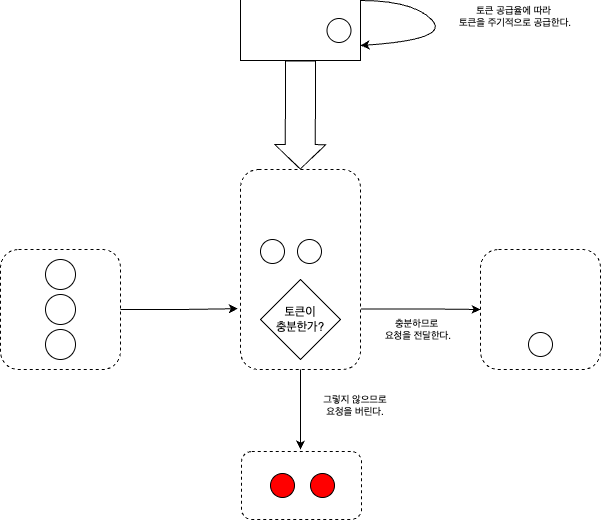

The diagram above was exported from draw.io. Its source (the exported page's mxGraphModel, read from the mxfile embedded in the PNG):
<mxGraphModel dx="1202" dy="792" grid="1" gridSize="10" guides="1" tooltips="1" connect="1" arrows="1" fold="1" page="1" pageScale="1" pageWidth="827" pageHeight="1169" math="0" shadow="0">
  <root>
    <mxCell id="0" />
    <mxCell id="1" parent="0" />
    <mxCell id="X_ugbfX6Sdy5Hl_kQ914-1" value="" style="rounded=1;whiteSpace=wrap;html=1;fillColor=none;dashed=1;" vertex="1" parent="1">
      <mxGeometry x="80" y="400" width="120" height="120" as="geometry" />
    </mxCell>
    <mxCell id="X_ugbfX6Sdy5Hl_kQ914-2" value="" style="ellipse;whiteSpace=wrap;html=1;aspect=fixed;" vertex="1" parent="1">
      <mxGeometry x="125" y="410" width="30" height="30" as="geometry" />
    </mxCell>
    <mxCell id="X_ugbfX6Sdy5Hl_kQ914-3" value="" style="ellipse;whiteSpace=wrap;html=1;aspect=fixed;" vertex="1" parent="1">
      <mxGeometry x="125" y="445" width="30" height="30" as="geometry" />
    </mxCell>
    <mxCell id="X_ugbfX6Sdy5Hl_kQ914-4" value="" style="ellipse;whiteSpace=wrap;html=1;aspect=fixed;" vertex="1" parent="1">
      <mxGeometry x="125" y="480" width="30" height="30" as="geometry" />
    </mxCell>
    <mxCell id="X_ugbfX6Sdy5Hl_kQ914-21" style="edgeStyle=orthogonalEdgeStyle;rounded=0;orthogonalLoop=1;jettySize=auto;html=1;exitX=1.004;exitY=0.697;exitDx=0;exitDy=0;entryX=0;entryY=0.5;entryDx=0;entryDy=0;exitPerimeter=0;" edge="1" parent="1" source="X_ugbfX6Sdy5Hl_kQ914-5" target="X_ugbfX6Sdy5Hl_kQ914-20">
      <mxGeometry relative="1" as="geometry" />
    </mxCell>
    <mxCell id="X_ugbfX6Sdy5Hl_kQ914-5" value="" style="rounded=1;whiteSpace=wrap;html=1;fillColor=none;dashed=1;" vertex="1" parent="1">
      <mxGeometry x="320" y="320" width="120" height="200" as="geometry" />
    </mxCell>
    <mxCell id="X_ugbfX6Sdy5Hl_kQ914-8" value="토큰이&lt;div&gt;충분한가?&lt;/div&gt;" style="rhombus;whiteSpace=wrap;html=1;" vertex="1" parent="1">
      <mxGeometry x="340" y="430" width="80" height="80" as="geometry" />
    </mxCell>
    <mxCell id="X_ugbfX6Sdy5Hl_kQ914-10" style="edgeStyle=orthogonalEdgeStyle;rounded=0;orthogonalLoop=1;jettySize=auto;html=1;entryX=-0.022;entryY=0.696;entryDx=0;entryDy=0;entryPerimeter=0;" edge="1" parent="1" source="X_ugbfX6Sdy5Hl_kQ914-1" target="X_ugbfX6Sdy5Hl_kQ914-5">
      <mxGeometry relative="1" as="geometry" />
    </mxCell>
    <mxCell id="X_ugbfX6Sdy5Hl_kQ914-11" value="" style="shape=flexArrow;endArrow=classic;html=1;rounded=0;entryX=0.5;entryY=0;entryDx=0;entryDy=0;width=29.999999999999996;endSize=7.804545454545455;exitX=0.5;exitY=1;exitDx=0;exitDy=0;" edge="1" parent="1" source="X_ugbfX6Sdy5Hl_kQ914-15">
      <mxGeometry width="50" height="50" relative="1" as="geometry">
        <mxPoint x="379.77" y="210" as="sourcePoint" />
        <mxPoint x="379.77" y="320" as="targetPoint" />
      </mxGeometry>
    </mxCell>
    <mxCell id="X_ugbfX6Sdy5Hl_kQ914-15" value="" style="shape=partialRectangle;whiteSpace=wrap;html=1;bottom=1;right=1;left=1;top=0;fillColor=none;routingCenterX=-0.5;" vertex="1" parent="1">
      <mxGeometry x="320" y="151" width="120" height="60" as="geometry" />
    </mxCell>
    <mxCell id="X_ugbfX6Sdy5Hl_kQ914-19" value="" style="ellipse;whiteSpace=wrap;html=1;aspect=fixed;" vertex="1" parent="1">
      <mxGeometry x="406.5" y="169" width="24" height="24" as="geometry" />
    </mxCell>
    <mxCell id="X_ugbfX6Sdy5Hl_kQ914-20" value="" style="rounded=1;whiteSpace=wrap;html=1;fillColor=none;dashed=1;" vertex="1" parent="1">
      <mxGeometry x="560" y="400" width="120" height="120" as="geometry" />
    </mxCell>
    <mxCell id="X_ugbfX6Sdy5Hl_kQ914-22" value="충분하므로&amp;nbsp;&lt;div&gt;요청을 전달한다.&lt;/div&gt;" style="text;html=1;align=center;verticalAlign=middle;whiteSpace=wrap;rounded=0;fontSize=10;" vertex="1" parent="1">
      <mxGeometry x="443" y="464" width="110" height="30" as="geometry" />
    </mxCell>
    <mxCell id="X_ugbfX6Sdy5Hl_kQ914-23" style="edgeStyle=orthogonalEdgeStyle;rounded=0;orthogonalLoop=1;jettySize=auto;html=1;exitX=1.004;exitY=0.697;exitDx=0;exitDy=0;exitPerimeter=0;" edge="1" parent="1">
      <mxGeometry relative="1" as="geometry">
        <mxPoint x="380" y="520" as="sourcePoint" />
        <mxPoint x="380" y="600" as="targetPoint" />
      </mxGeometry>
    </mxCell>
    <mxCell id="X_ugbfX6Sdy5Hl_kQ914-24" value="" style="curved=1;endArrow=classic;html=1;rounded=0;entryX=1;entryY=0.75;entryDx=0;entryDy=0;" edge="1" parent="1" target="X_ugbfX6Sdy5Hl_kQ914-15">
      <mxGeometry width="50" height="50" relative="1" as="geometry">
        <mxPoint x="440" y="151" as="sourcePoint" />
        <mxPoint x="493" y="101" as="targetPoint" />
        <Array as="points">
          <mxPoint x="493" y="151" />
          <mxPoint x="530" y="190" />
        </Array>
      </mxGeometry>
    </mxCell>
    <mxCell id="X_ugbfX6Sdy5Hl_kQ914-26" value="토큰 공급율에 따라&amp;nbsp;&lt;div&gt;토큰을 주기적으로 공급한다.&lt;/div&gt;" style="text;html=1;align=center;verticalAlign=middle;whiteSpace=wrap;rounded=0;fontSize=10;" vertex="1" parent="1">
      <mxGeometry x="520" y="151" width="150" height="30" as="geometry" />
    </mxCell>
    <mxCell id="X_ugbfX6Sdy5Hl_kQ914-27" value="" style="ellipse;whiteSpace=wrap;html=1;aspect=fixed;" vertex="1" parent="1">
      <mxGeometry x="340" y="390" width="24" height="24" as="geometry" />
    </mxCell>
    <mxCell id="X_ugbfX6Sdy5Hl_kQ914-28" value="" style="ellipse;whiteSpace=wrap;html=1;aspect=fixed;" vertex="1" parent="1">
      <mxGeometry x="377" y="390" width="24" height="24" as="geometry" />
    </mxCell>
    <mxCell id="X_ugbfX6Sdy5Hl_kQ914-30" value="" style="ellipse;whiteSpace=wrap;html=1;aspect=fixed;" vertex="1" parent="1">
      <mxGeometry x="608" y="483" width="24" height="24" as="geometry" />
    </mxCell>
    <mxCell id="X_ugbfX6Sdy5Hl_kQ914-31" value="" style="rounded=1;whiteSpace=wrap;html=1;fillColor=none;dashed=1;" vertex="1" parent="1">
      <mxGeometry x="321" y="602" width="120" height="68" as="geometry" />
    </mxCell>
    <mxCell id="X_ugbfX6Sdy5Hl_kQ914-32" value="" style="ellipse;whiteSpace=wrap;html=1;aspect=fixed;fillColor=#FF0000;" vertex="1" parent="1">
      <mxGeometry x="350" y="624" width="24" height="24" as="geometry" />
    </mxCell>
    <mxCell id="X_ugbfX6Sdy5Hl_kQ914-33" value="" style="ellipse;whiteSpace=wrap;html=1;aspect=fixed;fillColor=#FF0000;" vertex="1" parent="1">
      <mxGeometry x="390" y="624" width="24" height="24" as="geometry" />
    </mxCell>
    <mxCell id="X_ugbfX6Sdy5Hl_kQ914-34" value="그렇지 않으므로&lt;div&gt;요청을 버린다.&lt;/div&gt;" style="text;html=1;align=center;verticalAlign=middle;whiteSpace=wrap;rounded=0;fontSize=10;" vertex="1" parent="1">
      <mxGeometry x="380" y="540" width="110" height="30" as="geometry" />
    </mxCell>
  </root>
</mxGraphModel>